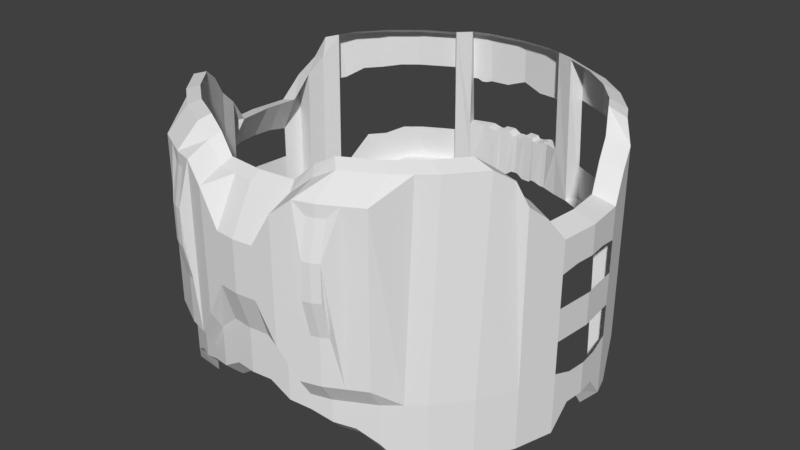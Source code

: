 # Source: chestv1.blend  (saved by Blender 2.79.0; exported with 4.5.12 LTS)
import bpy
from mathutils import Matrix  # noqa: F401  (used for matrix-valued properties, if any)

bpy.ops.wm.read_factory_settings(use_empty=True)
scene = bpy.context.scene
scene.name = 'Scene'

# ---- collections
col_collection_1 = bpy.data.collections.new('Collection 1'); scene.collection.children.link(col_collection_1)

# ---- world
world_world = bpy.data.worlds.new('World'); scene.world = world_world
world_world.color = (0.05088, 0.05088, 0.05088)
world_world.use_sun_shadow = False
world_world.sun_shadow_jitter_overblur = 0.0
world_world.cycles.sampling_method = 'MANUAL'

# ---- meshes
me_cylinder = bpy.data.meshes.new('Cylinder')
me_cylinder.from_pydata([(-0.0001415, 0.9991, -0.05218), (0.1949, 0.9208, 0.222), (0.3825, 0.8639, 0.3638), (0.5554, 0.7715, 0.3638), (0.707, 0.6471, 0.3638), (0.8313, 0.4956, 0.3638), (0.9237, 0.3227, 0.3638), (0.9806, 0.1351, 0.3638), (0.9999, -0.05998, 0.3954), (0.9806, -0.2551, 0.3638), (0.9237, -0.4427, 0.3638), (0.8313, -0.6156, 0.3638), (0.707, -0.7671, 0.1901), (0.5554, -0.8915, 0.1401), (0.3825, -0.9839, 0.1407), (-0.3828, -0.9839, 0.1407), (-0.5557, -0.8915, 0.1401), (-0.7072, -0.7671, 0.1901), (-0.8316, -0.6156, 0.3638), (-0.924, -0.4427, 0.3638), (-0.9809, -0.2551, 0.3638), (-1.0, -0.05998, 0.3954), (-0.9809, 0.1351, 0.3638), (-0.924, 0.3227, 0.3638), (-0.8316, 0.4956, 0.3638), (-0.7072, 0.6471, 0.3638), (-0.5557, 0.7715, 0.3638), (-0.3828, 0.8639, 0.3638), (-0.1952, 0.9208, 0.222), (-0.09769, 0.9895, -0.05218), (-0.3436, 0.9349, 0.2114), (-0.419, 0.9037, 0.2114), (-0.5577, 0.8289, 0.2684), (-0.7694, 0.5714, 0.3638), (-0.8778, 0.4091, 0.3638), (-0.9525, 0.2289, 0.3638), (-0.9905, 0.03756, 0.3954), (-0.9905, -0.1575, 0.3954), (-0.9525, -0.3489, 0.3638), (-0.8778, -0.5291, 0.3638), (-0.7694, -0.6913, 0.1901), (-0.6315, -0.8293, 0.1401), (-0.4693, -0.9377, 0.1401), (-0.289, -1.013, 0.1326), (0.2887, -1.013, 0.1326), (0.469, -0.9377, 0.1401), (0.6312, -0.8293, 0.1401), (0.7691, -0.6913, 0.1901), (0.8775, -0.5291, 0.3638), (0.9522, -0.3489, 0.3638), (0.9903, -0.1575, 0.3954), (0.9903, 0.03756, 0.3954), (0.9522, 0.2289, 0.3638), (0.8775, 0.4091, 0.3638), (0.7691, 0.5714, 0.3638), (0.5575, 0.8289, 0.2684), (0.4187, 0.9037, 0.2114), (0.3433, 0.9349, 0.2114), (0.0974, 0.9895, -0.05218), (0.0974, 0.9895, -0.2977), (0.1949, 0.9799, -0.4606), (0.0974, 0.9304, 0.3563), (-0.0001415, 0.94, 0.3563), (0.3433, 0.9349, -0.4838), (0.3825, 0.923, -0.5408), (0.2887, 0.8923, 0.4399), (0.1949, 0.9208, 0.419), (0.4187, 0.9037, -0.4838), (0.5554, 0.8306, -0.5408), (0.469, 0.8177, 0.4957), (0.3825, 0.8639, 0.4759), (0.5575, 0.8289, -0.5408), (0.707, 0.5889, -0.6362), (0.6312, 0.7093, 0.6686), (0.5554, 0.7715, 0.5603), (0.7691, 0.5131, -0.6362), (0.8313, 0.4373, -0.6362), (0.7691, 0.5714, 0.6686), (0.707, 0.6471, 0.6686), (0.8775, 0.3509, -0.5762), (0.9237, 0.3227, -0.4709), (0.8775, 0.4091, 0.6686), (0.8313, 0.4956, 0.6686), (0.9522, 0.2289, -0.3941), (0.9806, 0.1351, -0.2757), (0.9522, 0.2289, 0.6686), (0.9237, 0.3227, 0.6686), (0.9903, 0.03756, -0.2757), (0.9999, -0.05998, -0.2757), (0.9903, 0.03756, 0.5538), (0.9806, 0.1351, 0.6686), (0.9903, -0.1575, -0.2757), (0.9806, -0.2551, -0.2757), (0.9903, -0.1575, 0.5538), (0.9999, -0.05998, 0.5538), (0.9522, -0.3489, -0.3941), (0.9237, -0.4427, -0.4709), (0.9522, -0.3489, 0.6686), (0.9806, -0.2551, 0.6686), (0.8775, -0.4788, -0.5762), (0.8313, -0.5653, -0.5802), (0.8775, -0.5291, 0.4789), (0.9237, -0.4427, 0.4789), (0.7691, -0.641, -0.5802), (0.707, -0.7168, -0.5802), (0.6312, -0.779, -0.5802), (0.5554, -0.8412, -0.5802), (0.469, -0.8874, -0.5802), (0.3825, -0.9336, -0.5802), (0.2887, -0.962, -0.5932), (0.1949, -0.9905, -0.5932), (0.0974, -1.0, -0.5932), (-0.0001418, -1.01, -0.5932), (-0.09769, -1.0, -0.5932), (-0.1952, -0.9905, -0.5932), (-0.289, -0.962, -0.5932), (-0.3828, -0.9336, -0.5802), (-0.4693, -0.8874, -0.5802), (-0.5557, -0.8411, -0.5802), (-0.6315, -0.779, -0.5802), (-0.7072, -0.7168, -0.5802), (-0.7694, -0.641, -0.5802), (-0.8316, -0.5653, -0.5802), (-0.8778, -0.4788, -0.5762), (-0.924, -0.4427, -0.4709), (-0.8778, -0.5291, 0.4789), (-0.9525, -0.3489, -0.3941), (-0.9809, -0.2551, -0.2757), (-0.9525, -0.3489, 0.6686), (-0.924, -0.4427, 0.4789), (-0.9905, -0.1575, -0.2757), (-1.0, -0.05998, -0.2757), (-0.9905, -0.1575, 0.5538), (-0.9809, -0.2551, 0.6686), (-0.9905, 0.03756, -0.2757), (-0.9809, 0.1351, -0.2757), (-0.9905, 0.03756, 0.5538), (-1.0, -0.05998, 0.5538), (-0.9525, 0.2289, -0.3941), (-0.924, 0.3227, -0.4709), (-0.9525, 0.2289, 0.6686), (-0.9809, 0.1351, 0.6686), (-0.8778, 0.3509, -0.5762), (-0.8316, 0.4373, -0.6362), (-0.8778, 0.4091, 0.6686), (-0.924, 0.3227, 0.6686), (-0.7694, 0.5131, -0.6362), (-0.7072, 0.5889, -0.6362), (-0.7694, 0.5714, 0.6686), (-0.8316, 0.4956, 0.6686), (-0.5577, 0.8289, -0.5408), (-0.5557, 0.8306, -0.5408), (-0.6315, 0.7093, 0.6686), (-0.7072, 0.6471, 0.6686), (-0.419, 0.9037, -0.4838), (-0.3828, 0.923, -0.5408), (-0.4693, 0.8177, 0.4957), (-0.5557, 0.7715, 0.5603), (-0.3436, 0.9349, -0.4838), (-0.1952, 0.9799, -0.4606), (-0.289, 0.8923, 0.4399), (-0.3828, 0.8639, 0.4759), (-0.09769, 0.9895, -0.2977), (-0.0001415, 0.9991, -0.2977), (-0.09769, 0.9304, 0.3563), (-0.1952, 0.9208, 0.419), (0.08692, 0.8239, -0.5394), (0.174, 0.8154, -0.5394), (0.08966, 0.8518, 0.4318), (-0.0001416, 0.8606, 0.4318), (0.2577, 0.79, -0.6196), (0.3414, 0.7646, -0.6675), (0.2658, 0.8167, 0.5181), (0.1795, 0.8429, 0.4965), (0.4185, 0.7233, -0.6675), (0.4957, 0.6821, -0.6675), (0.4317, 0.748, 0.5756), (0.3522, 0.7906, 0.5552), (0.5633, 0.6266, -0.6675), (0.6309, 0.5711, -0.6675), (0.5811, 0.6482, 0.7539), (0.5113, 0.7055, 0.6423), (0.6864, 0.5035, -0.6675), (0.7419, 0.4359, -0.6675), (0.7081, 0.5212, 0.7539), (0.6508, 0.591, 0.7539), (0.7832, 0.3587, -0.6076), (0.8244, 0.2816, -0.5022), (0.8079, 0.3719, 0.7539), (0.7653, 0.4515, 0.7539), (0.8498, 0.1978, -0.4255), (0.8752, 0.1141, -0.307), (0.8766, 0.206, 0.7539), (0.8504, 0.2923, 0.7539), (0.8838, 0.02707, -0.307), (0.8923, -0.05998, -0.307), (0.9116, 0.02982, 0.6355), (0.9028, 0.1196, 0.7539), (0.8838, -0.147, -0.307), (0.8752, -0.2341, -0.307), (0.9116, -0.1498, 0.6355), (0.9205, -0.05998, 0.6355), (0.8498, -0.3178, -0.4255), (0.8244, -0.4015, -0.5022), (0.8766, -0.3259, 0.7103), (0.9028, -0.2396, 0.7539), (0.7832, -0.4787, -0.6076), (0.7419, -0.5558, -0.6115), (0.8079, -0.4919, 0.5563), (0.8504, -0.4123, 0.7103), (0.6864, -0.6234, -0.6115), (0.6309, -0.6911, -0.6115), (0.7081, -0.6412, 0.1879), (0.7653, -0.5714, 0.3617), (0.5633, -0.7466, -0.6115), (0.4957, -0.8021, -0.6115), (0.5811, -0.7682, 0.1379), (0.6508, -0.711, 0.1879), (0.4185, -0.8433, -0.6115), (0.3414, -0.8845, -0.6115), (0.4317, -0.868, 0.1379), (0.5113, -0.8254, 0.1379), (0.2577, -0.9099, -0.6246), (0.174, -0.9353, -0.6246), (0.2658, -0.9367, 0.1386), (0.3522, -0.9105, 0.1386), (0.08692, -0.9439, -0.6246), (-0.0001418, -0.9525, -0.6246), (-0.0872, -0.9439, -0.6246), (-0.1743, -0.9353, -0.6246), (-0.258, -0.9099, -0.6246), (-0.3417, -0.8845, -0.6115), (-0.2661, -0.9367, 0.1386), (-0.4188, -0.8433, -0.6115), (-0.496, -0.8021, -0.6115), (-0.432, -0.868, 0.1379), (-0.3524, -0.9105, 0.1386), (-0.5636, -0.7466, -0.6115), (-0.6312, -0.6911, -0.6115), (-0.5814, -0.7682, 0.1379), (-0.5116, -0.8254, 0.1379), (-0.6867, -0.6234, -0.6115), (-0.7422, -0.5558, -0.6115), (-0.7084, -0.6412, 0.1879), (-0.6511, -0.711, 0.1879), (-0.7835, -0.4787, -0.6076), (-0.8247, -0.4015, -0.5022), (-0.8081, -0.4919, 0.5563), (-0.7656, -0.5714, 0.3617), (-0.8501, -0.3178, -0.4255), (-0.8755, -0.2341, -0.307), (-0.8769, -0.3259, 0.7103), (-0.8507, -0.4123, 0.7103), (-0.884, -0.147, -0.307), (-0.8926, -0.05998, -0.307), (-0.9119, -0.1498, 0.6355), (-0.9031, -0.2396, 0.7539), (-0.884, 0.02708, -0.307), (-0.8755, 0.1141, -0.307), (-0.9119, 0.02982, 0.6355), (-0.9208, -0.05998, 0.6355), (-0.8501, 0.1978, -0.4255), (-0.8247, 0.2816, -0.5022), (-0.8769, 0.206, 0.7539), (-0.9031, 0.1196, 0.7539), (-0.7835, 0.3587, -0.6076), (-0.7422, 0.4359, -0.6675), (-0.8081, 0.3719, 0.7539), (-0.8507, 0.2923, 0.7539), (-0.6867, 0.5035, -0.6675), (-0.6312, 0.5711, -0.6675), (-0.7084, 0.5212, 0.7539), (-0.7656, 0.4515, 0.7539), (-0.5636, 0.6266, -0.6675), (-0.496, 0.6821, -0.6675), (-0.5814, 0.6482, 0.7539), (-0.6511, 0.591, 0.7539), (-0.4188, 0.7233, -0.6675), (-0.3417, 0.7646, -0.6675), (-0.432, 0.748, 0.5756), (-0.5116, 0.7055, 0.6423), (-0.258, 0.79, -0.6196), (-0.1743, 0.8154, -0.5394), (-0.2661, 0.8167, 0.5181), (-0.3524, 0.7906, 0.5552), (-0.0872, 0.8239, -0.5394), (-0.0001416, 0.8325, -0.5394), (-0.08994, 0.8518, 0.4318), (-0.1797, 0.8429, 0.4965), (0.0974, 0.8721, -0.5081), (0.1949, 0.8625, -0.5081), (0.2887, 0.8341, -0.5882), (0.3825, 0.8056, -0.6362), (0.469, 0.7594, -0.6362), (0.5554, 0.7132, -0.6362), (-0.6315, 0.651, -0.6362), (-0.5557, 0.7132, -0.6362), (-0.4693, 0.7594, -0.6362), (-0.3828, 0.8056, -0.6362), (-0.289, 0.8341, -0.5882), (-0.1952, 0.8625, -0.5081), (-0.09769, 0.8721, -0.5081), (-0.0001415, 0.8817, -0.5081), (0.6312, 0.651, -0.6362), (-0.09769, 0.9304, 0.1369), (-0.0001415, 0.94, 0.1369), (-0.1952, 0.9799, 0.1266), (-0.289, 0.8923, 0.3638), (-0.3828, 0.923, 0.2684), (-0.4693, 0.8177, 0.3638), (-0.5557, 0.8306, 0.2684), (-0.6315, 0.7093, 0.3638), (0.5554, 0.8306, 0.2684), (0.6312, 0.7093, 0.3638), (0.469, 0.8177, 0.3638), (0.3825, 0.923, 0.2684), (0.2887, 0.8923, 0.3638), (0.1949, 0.9799, 0.1266), (0.0974, 0.9304, 0.1369), (-0.289, 0.9514, 0.2684), (-0.289, 0.9514, -0.5408), (-0.4693, 0.8768, 0.2684), (-0.4693, 0.8768, -0.5408), (0.469, 0.8768, 0.2684), (0.469, 0.8768, -0.5408), (0.2887, 0.9514, 0.2684), (0.2887, 0.9514, -0.5408), (0.3825, 0.923, -0.4838), (-0.3828, 0.923, -0.4838), (-0.3828, 0.923, 0.2114), (0.3825, 0.923, 0.2114), (0.3825, 0.9609, -0.1362), (-0.3828, 0.9609, -0.1362), (-0.3436, 0.9728, -0.1362), (-0.419, 0.9415, -0.1362), (0.4187, 0.9415, -0.1362), (0.3433, 0.9728, -0.1362), (0.3629, 0.9289, -0.4838), (-0.4009, 0.9133, -0.4838), (0.4006, 0.9133, -0.4838), (-0.3632, 0.9289, -0.4838), (-0.3632, 0.9289, 0.2114), (-0.4009, 0.9133, 0.2114), (0.4006, 0.9133, 0.2114), (0.3629, 0.9289, 0.2114), (0.3629, 0.9668, -0.1362), (0.4006, 0.9512, -0.1362), (-0.4009, 0.9512, -0.1362), (-0.3632, 0.9668, -0.1362), (0.3825, 0.9609, -0.31), (-0.3828, 0.9609, -0.31), (-0.3436, 0.9728, -0.31), (-0.419, 0.9415, -0.31), (0.4187, 0.9415, -0.31), (0.3433, 0.9728, -0.31), (0.3727, 0.926, -0.4838), (-0.3919, 0.9182, -0.4838), (0.4097, 0.9085, -0.4838), (-0.3534, 0.9319, -0.4838), (-0.3534, 0.9319, 0.2114), (-0.3919, 0.9182, 0.2114), (0.4097, 0.9085, 0.2114), (0.3727, 0.926, 0.2114), (0.3825, 0.923, 0.03762), (-0.3828, 0.923, 0.03762), (-0.3436, 0.9349, 0.03762), (-0.419, 0.9037, 0.03762), (0.4187, 0.9037, 0.03762), (0.3433, 0.9349, 0.03762), (0.3531, 0.9319, -0.4838), (-0.41, 0.9085, -0.4838), (0.3916, 0.9182, -0.4838), (-0.373, 0.926, -0.4838), (-0.373, 0.926, 0.2114), (-0.41, 0.9085, 0.2114), (0.3916, 0.9182, 0.2114), (0.3531, 0.9319, 0.2114), (0.3727, 0.9639, -0.1362), (0.3531, 0.9698, -0.1362), (0.3629, 0.9668, -0.31), (0.3629, 0.9289, 0.03762), (0.4097, 0.9464, -0.1362), (0.3916, 0.956, -0.1362), (0.4006, 0.9512, -0.31), (0.4006, 0.9133, 0.03762), (-0.3919, 0.956, -0.1362), (-0.41, 0.9464, -0.1362), (-0.4009, 0.9512, -0.31), (-0.4009, 0.9133, 0.03762), (-0.3534, 0.9698, -0.1362), (-0.373, 0.9639, -0.1362), (-0.3632, 0.9668, -0.31), (-0.3632, 0.9289, 0.03762), (-0.373, 0.926, 0.03762), (-0.373, 0.9639, -0.31), (-0.3534, 0.9698, -0.31), (-0.41, 0.9085, 0.03762), (-0.41, 0.9464, -0.31), (-0.3919, 0.956, -0.31), (0.3916, 0.9182, 0.03762), (0.3916, 0.956, -0.31), (0.4097, 0.9464, -0.31), (0.3531, 0.9319, 0.03762), (0.3531, 0.9698, -0.31), (0.3727, 0.9639, -0.31), (0.3727, 0.926, 0.03762), (0.4097, 0.9085, 0.03762), (-0.3919, 0.9182, 0.03762), (-0.3534, 0.9319, 0.03762), (0.9806, 0.1351, 0.04405), (0.9999, -0.05998, 0.04405), (0.9806, -0.2551, 0.04405), (-0.9809, -0.2551, 0.04405), (-1.0, -0.05998, 0.04405), (-0.9809, 0.1351, 0.04405), (0.9806, 0.1351, -0.1158), (0.9999, -0.05998, -0.1321), (0.9806, -0.2551, -0.1158), (-0.9809, -0.2551, -0.1158), (-1.0, -0.05998, -0.1321), (-0.9809, 0.1351, -0.1158), (-0.9905, 0.03756, -0.1321), (-0.9905, -0.1575, -0.1321), (0.9903, -0.1575, -0.1321), (0.9903, 0.03756, -0.1321), (0.9806, 0.1351, 0.2039), (0.9999, -0.05998, 0.2039), (0.9806, -0.2551, 0.2039), (-0.9809, -0.2551, 0.2039), (-1.0, -0.05998, 0.2039), (-0.9809, 0.1351, 0.2039), (0.2418, -0.9762, -0.5932), (0.1949, -1.016, -0.1147), (-0.0001418, -1.036, -0.09261), (-0.1952, -1.016, -0.1147), (-0.2421, -0.9762, -0.5932), (-0.289, -0.9872, -0.1147), (-0.09769, -1.025, -0.1147), (0.0974, -1.025, -0.1147), (0.2887, -0.9872, -0.1147), (0.1302, -1.021, -0.1017), (0.04863, -1.03, -0.1147), (-0.04891, -1.03, -0.1147), (-0.1305, -1.021, -0.1017), (0.2184, -0.9834, -0.5932), (0.1949, -1.003, -0.3487), (-0.0001418, -1.022, -0.3835), (-0.1952, -1.003, -0.3487), (-0.2656, -0.9691, -0.5932), (-0.289, -0.9746, -0.354), (-0.09769, -1.013, -0.3487), (0.0974, -1.013, -0.3487), (0.2887, -0.9746, -0.354), (0.2653, -0.9691, -0.5932), (0.1949, -1.028, 0.1245), (-0.0001418, -1.046, 0.1025), (-0.1952, -1.028, 0.1245), (-0.2187, -0.9834, -0.5932), (-0.09769, -1.038, 0.1245), (0.0974, -1.038, 0.1245), (0.2418, -0.9888, -0.3404), (0.1085, -1.023, -0.1017), (0.1706, -1.018, -0.1147), (0.1302, -1.032, 0.1115), (0.01974, -1.034, -0.09261), (0.07302, -1.028, -0.1147), (0.04863, -1.043, 0.1245), (-0.0733, -1.028, -0.1147), (-0.02002, -1.034, -0.09261), (-0.04891, -1.043, 0.1245), (-0.1708, -1.018, -0.1147), (-0.1088, -1.023, -0.1017), (-0.1305, -1.032, 0.1115), (-0.2421, -0.9888, -0.3404), (-0.2187, -0.9959, -0.3404), (-0.2656, -0.9817, -0.354), (-0.1088, -1.035, 0.1115), (-0.02002, -1.044, 0.1025), (0.07302, -1.04, 0.1245), (0.1706, -1.031, 0.1245), (0.2653, -0.9817, -0.354), (0.2184, -0.9959, -0.3404), (0.1085, -1.035, 0.1115), (0.01974, -1.044, 0.1025), (-0.0733, -1.04, 0.1245), (-0.1708, -1.031, 0.1245), (0.8775, -0.504, -0.1062), (0.8313, -0.5778, -0.3442), (0.707, -0.7294, -0.3876), (0.5554, -0.8537, -0.4001), (0.3825, -0.9461, -0.4), (0.469, -0.8999, -0.4001), (0.6312, -0.7915, -0.4001), (0.7691, -0.6536, -0.3876), (0.8775, -0.4914, -0.3412), (0.8313, -0.603, 0.1278), (0.707, -0.7545, -0.002486), (0.5554, -0.8789, -0.04), (0.3825, -0.9713, -0.03949), (0.469, -0.9251, -0.04), (0.6312, -0.8167, -0.04), (0.7691, -0.6787, -0.002486), (0.8775, -0.5165, 0.1288), (-0.8778, -0.504, -0.1062), (-0.3828, -0.9461, -0.4), (-0.5557, -0.8537, -0.4001), (-0.7072, -0.7294, -0.3876), (-0.8316, -0.5778, -0.3442), (-0.8778, -0.4914, -0.3412), (-0.7694, -0.6536, -0.3876), (-0.6315, -0.7915, -0.4001), (-0.4693, -0.8999, -0.4001), (-0.3828, -0.9713, -0.03949), (-0.5557, -0.8789, -0.04), (-0.7072, -0.7545, -0.002486), (-0.8316, -0.603, 0.1278), (-0.8778, -0.5165, 0.1288), (-0.7694, -0.6787, -0.002486), (-0.6315, -0.8167, -0.04), (-0.4693, -0.9251, -0.04), (0.1949, -0.9469, 0.1245), (-0.0001418, -0.9646, 0.1025), (-0.1952, -0.9469, 0.1245), (-0.09769, -0.9565, 0.1245), (0.0974, -0.9565, 0.1245), (0.1302, -0.9511, 0.1115), (0.04863, -0.9613, 0.1245), (-0.04891, -0.9613, 0.1245), (-0.1305, -0.9511, 0.1115), (-0.1088, -0.9533, 0.1115), (-0.02002, -0.9627, 0.1025), (0.07302, -0.9589, 0.1245), (0.1706, -0.9493, 0.1245), (0.1085, -0.9533, 0.1115), (0.01974, -0.9627, 0.1025), (-0.0733, -0.9589, 0.1245), (-0.1708, -0.9493, 0.1245), (0.1949, -0.9532, -0.1147), (-0.0001418, -0.9733, -0.09261), (-0.1952, -0.9532, -0.1147), (-0.2661, -0.9224, -0.1166), (-0.09769, -0.9628, -0.1147), (0.0974, -0.9628, -0.1147), (0.2658, -0.9224, -0.1166), (0.1302, -0.9588, -0.1017), (0.04863, -0.9676, -0.1147), (-0.04891, -0.9676, -0.1147), (-0.1305, -0.9588, -0.1017), (0.1085, -0.9609, -0.1017), (0.1706, -0.9556, -0.1147), (0.01974, -0.9713, -0.09261), (0.07302, -0.9652, -0.1147), (-0.0733, -0.9652, -0.1147), (-0.02002, -0.9713, -0.09261), (-0.1708, -0.9556, -0.1147), (-0.1088, -0.9609, -0.1017)], [], [(318, 61, 66, 1), (316, 65, 70, 2), (314, 69, 74, 3), (313, 73, 78, 4), (54, 77, 82, 5), (53, 81, 86, 6), (52, 85, 90, 7), (51, 89, 94, 8), (50, 93, 98, 9), (49, 97, 102, 10), (39, 125, 129, 19), (38, 128, 133, 20), (37, 132, 137, 21), (36, 136, 141, 22), (35, 140, 145, 23), (34, 144, 149, 24), (33, 148, 153, 25), (311, 152, 157, 26), (309, 156, 161, 27), (307, 160, 165, 28), (304, 164, 62, 305), (162, 29, 0, 163), (159, 306, 29, 162), (28, 165, 164, 304), (320, 319, 306, 159), (408, 359, 30, 365), (27, 161, 160, 307), (407, 360, 329, 364), (151, 310, 321, 322), (26, 157, 156, 309), (150, 32, 310, 151), (147, 25, 311, 295), (25, 153, 152, 311), (146, 33, 25, 147), (143, 24, 33, 146), (24, 149, 148, 33), (142, 34, 24, 143), (139, 23, 34, 142), (23, 145, 144, 34), (138, 35, 23, 139), (135, 420, 414, 430, 22, 35, 138), (22, 141, 140, 35), (21, 137, 136, 36), (20, 133, 132, 37), (126, 38, 20, 428, 412, 418, 127), (124, 19, 38, 126), (19, 129, 128, 38), (123, 508, 503, 516, 39, 19, 124), (18, 39, 516, 515), (40, 18, 515, 517), (17, 40, 517, 514), (41, 17, 514, 518), (16, 41, 518, 513), (13, 45, 499, 497), (46, 13, 497, 500), (12, 46, 500, 496), (47, 12, 496, 501), (11, 47, 501, 495), (96, 10, 48, 502, 486, 494, 99), (10, 102, 101, 48), (95, 49, 10, 96), (92, 417, 411, 427, 9, 49, 95), (9, 98, 97, 49), (8, 94, 93, 50), (7, 90, 89, 51), (83, 52, 7, 425, 409, 415, 84), (80, 6, 52, 83), (6, 86, 85, 52), (79, 53, 6, 80), (76, 5, 53, 79), (5, 82, 81, 53), (75, 54, 5, 76), (72, 4, 54, 75), (4, 78, 77, 54), (303, 313, 4, 72), (68, 312, 55, 71), (3, 74, 73, 313), (324, 323, 312, 68), (406, 361, 56, 367), (2, 70, 69, 314), (405, 362, 330, 363), (60, 317, 325, 326), (1, 66, 65, 316), (59, 58, 317, 60), (163, 0, 58, 59), (305, 62, 61, 318), (167, 166, 289, 290), (169, 168, 61, 62), (171, 170, 291, 292), (173, 172, 65, 66), (175, 174, 293, 294), (177, 176, 69, 70), (179, 178, 303, 72), (181, 180, 73, 74), (183, 182, 75, 76), (185, 184, 77, 78), (187, 186, 79, 80), (189, 188, 81, 82), (191, 190, 83, 84), (193, 192, 85, 86), (195, 194, 87, 88), (197, 196, 89, 90), (199, 198, 91, 92), (201, 200, 93, 94), (203, 202, 95, 96), (205, 204, 97, 98), (207, 206, 99, 100), (209, 208, 101, 102), (211, 210, 103, 104), (215, 214, 105, 106), (219, 218, 107, 108), (223, 222, 109, 453, 431, 444, 110), (227, 226, 111, 112), (229, 228, 113, 114), (231, 230, 115, 116), (234, 233, 117, 118), (238, 237, 119, 120), (242, 241, 121, 122), (246, 245, 123, 124), (250, 249, 126, 127), (252, 251, 128, 129), (254, 253, 130, 131), (256, 255, 132, 133), (258, 257, 134, 135), (260, 259, 136, 137), (262, 261, 138, 139), (264, 263, 140, 141), (266, 265, 142, 143), (268, 267, 144, 145), (270, 269, 146, 147), (272, 271, 148, 149), (274, 273, 295, 296), (276, 275, 152, 153), (278, 277, 297, 298), (280, 279, 156, 157), (282, 281, 299, 300), (284, 283, 160, 161), (286, 285, 301, 302), (288, 287, 164, 165), (166, 286, 302, 289), (168, 173, 66, 61), (170, 167, 290, 291), (172, 177, 70, 65), (174, 171, 292, 293), (176, 181, 74, 69), (178, 175, 294, 303), (180, 185, 78, 73), (182, 179, 72, 75), (184, 189, 82, 77), (186, 183, 76, 79), (188, 193, 86, 81), (190, 187, 80, 83), (192, 197, 90, 85), (194, 191, 84, 87), (196, 201, 94, 89), (198, 195, 88, 91), (200, 205, 98, 93), (202, 199, 92, 95), (204, 209, 102, 97), (206, 203, 96, 99), (210, 207, 100, 103), (214, 211, 104, 105), (218, 215, 106, 107), (222, 219, 108, 109), (226, 223, 110, 111), (48, 101, 208, 213, 11), (228, 227, 112, 113), (11, 213, 212, 47), (230, 229, 114, 457, 435, 448, 115), (47, 212, 217, 12), (233, 231, 116, 117), (12, 217, 216, 46), (237, 234, 118, 119), (221, 13, 46, 216), (241, 238, 120, 121), (221, 220, 45, 13), (245, 242, 122, 123), (247, 252, 129, 125), (249, 246, 124, 126), (251, 256, 133, 128), (253, 250, 127, 130), (255, 260, 137, 132), (257, 254, 131, 134), (259, 264, 141, 136), (261, 258, 135, 138), (263, 268, 145, 140), (265, 262, 139, 142), (267, 272, 149, 144), (269, 266, 143, 146), (271, 276, 153, 148), (273, 270, 147, 295), (275, 280, 157, 152), (277, 274, 296, 297), (279, 284, 161, 156), (281, 278, 298, 299), (283, 288, 165, 160), (285, 282, 300, 301), (287, 169, 62, 164), (59, 60, 290, 289), (326, 64, 292, 291), (324, 68, 294, 293), (150, 151, 296, 295), (322, 155, 298, 297), (320, 159, 300, 299), (162, 163, 302, 301), (163, 59, 289, 302), (60, 326, 291, 290), (64, 324, 293, 292), (68, 71, 303, 294), (151, 322, 297, 296), (155, 320, 299, 298), (159, 162, 301, 300), (0, 29, 304, 305), (29, 306, 28, 304), (306, 319, 307, 28), (319, 308, 27, 307), (308, 321, 309, 27), (321, 310, 26, 309), (310, 32, 311, 26), (32, 150, 295, 311), (55, 312, 3, 313), (71, 55, 313, 303), (312, 323, 314, 3), (323, 315, 2, 314), (315, 325, 316, 2), (325, 317, 1, 316), (317, 58, 318, 1), (58, 0, 305, 318), (158, 351, 333, 365, 30, 319, 320), (31, 366, 334, 352, 154, 322, 321), (67, 353, 335, 367, 56, 323, 324), (57, 368, 336, 354, 63, 326, 325), (63, 369, 337, 355, 327, 64, 326), (154, 370, 338, 356, 328, 155, 322), (327, 371, 339, 357, 67, 324, 64), (328, 372, 340, 358, 158, 320, 155), (30, 359, 341, 373, 329, 308, 319), (329, 360, 342, 374, 31, 321, 308), (56, 361, 343, 375, 330, 315, 323), (330, 362, 344, 376, 57, 325, 315), (404, 377, 331, 349), (403, 378, 345, 379), (402, 376, 344, 380), (401, 381, 335, 353), (400, 382, 346, 383), (399, 375, 343, 384), (398, 385, 332, 350), (397, 386, 347, 387), (396, 374, 342, 388), (395, 389, 333, 351), (394, 390, 348, 391), (393, 373, 341, 392), (390, 393, 392, 348), (332, 364, 393, 390), (364, 329, 373, 393), (372, 394, 391, 340), (328, 350, 394, 372), (350, 332, 390, 394), (358, 395, 351, 158), (340, 391, 395, 358), (391, 348, 389, 395), (386, 396, 388, 347), (334, 366, 396, 386), (366, 31, 374, 396), (370, 397, 387, 338), (154, 352, 397, 370), (352, 334, 386, 397), (356, 398, 350, 328), (338, 387, 398, 356), (387, 347, 385, 398), (382, 399, 384, 346), (331, 363, 399, 382), (363, 330, 375, 399), (371, 400, 383, 339), (327, 349, 400, 371), (349, 331, 382, 400), (357, 401, 353, 67), (339, 383, 401, 357), (383, 346, 381, 401), (378, 402, 380, 345), (336, 368, 402, 378), (368, 57, 376, 402), (369, 403, 379, 337), (63, 354, 403, 369), (354, 336, 378, 403), (355, 404, 349, 327), (337, 379, 404, 355), (379, 345, 377, 404), (377, 405, 363, 331), (345, 380, 405, 377), (380, 344, 362, 405), (381, 406, 367, 335), (346, 384, 406, 381), (384, 343, 361, 406), (385, 407, 364, 332), (347, 388, 407, 385), (388, 342, 360, 407), (389, 408, 365, 333), (348, 392, 408, 389), (392, 341, 359, 408), (421, 420, 135, 134), (419, 421, 134, 131), (428, 429, 413, 412), (422, 419, 131, 130), (418, 422, 130, 127), (426, 427, 411, 410), (423, 417, 92, 91), (201, 196, 51, 8), (253, 422, 418, 250), (416, 423, 91, 88), (257, 421, 419, 254), (425, 426, 410, 409), (258, 420, 421, 257), (424, 416, 88, 87), (254, 419, 422, 253), (415, 424, 87, 84), (429, 430, 414, 413), (245, 246, 252, 247), (251, 252, 246, 249), (261, 262, 268, 263), (267, 268, 262, 265), (265, 266, 272, 267), (271, 272, 266, 269), (269, 270, 276, 271), (275, 276, 270, 273), (273, 274, 280, 275), (279, 280, 274, 277), (277, 278, 284, 279), (283, 284, 278, 281), (281, 282, 288, 283), (287, 288, 282, 285), (285, 286, 169, 287), (168, 169, 286, 166), (166, 167, 173, 168), (172, 173, 167, 170), (170, 171, 177, 172), (176, 177, 171, 174), (174, 175, 181, 176), (180, 181, 175, 178), (178, 179, 185, 180), (184, 185, 179, 182), (182, 183, 189, 184), (188, 189, 183, 186), (186, 187, 193, 188), (192, 193, 187, 190), (202, 203, 209, 204), (208, 209, 203, 206), (200, 201, 8, 50), (205, 200, 50, 9), (196, 197, 7, 51), (264, 259, 36, 22), (259, 260, 21, 36), (260, 255, 37, 21), (255, 256, 20, 37), (49, 97, 204, 202, 95), (52, 85, 192, 190, 83), (135, 420, 258), (418, 127, 250), (35, 140, 263, 261, 138), (38, 128, 251, 249, 126), (194, 424, 415, 191), (195, 416, 424, 194), (198, 423, 416, 195), (199, 417, 423, 198), (92, 417, 199), (415, 84, 191), (457, 474, 473, 435), (114, 447, 474, 457), (448, 475, 449, 115), (435, 473, 475, 448), (471, 476, 472, 443), (437, 458, 476, 471), (450, 447, 114, 113), (468, 477, 469, 442), (433, 455, 477, 468), (446, 450, 113, 112), (465, 478, 466, 441), (438, 459, 478, 465), (451, 446, 112, 111), (462, 479, 463, 440), (432, 454, 479, 462), (445, 451, 111, 110), (44, 454, 432, 439), (453, 480, 460, 431), (109, 452, 480, 453), (444, 481, 445, 110), (431, 460, 481, 444), (456, 43, 436, 434), (461, 482, 459, 438), (440, 463, 482, 461), (464, 483, 455, 433), (441, 466, 483, 464), (467, 484, 458, 437), (442, 469, 484, 467), (470, 485, 456, 434), (443, 472, 485, 470), (220, 225, 14, 45), (14, 225, 224, 44), (43, 232, 236, 15), (15, 236, 235, 42), (42, 235, 240, 16), (16, 240, 239, 41), (41, 239, 244, 17), (17, 244, 243, 40), (40, 243, 248, 18), (39, 18, 248, 247, 125), (45, 14, 498, 499), (491, 490, 108, 107), (489, 491, 107, 106), (492, 489, 106, 105), (488, 492, 105, 104), (493, 488, 104, 103), (487, 493, 103, 100), (48, 11, 495, 502), (494, 487, 100, 99), (507, 508, 123, 122), (509, 507, 122, 121), (506, 509, 121, 120), (510, 506, 120, 119), (505, 510, 119, 118), (42, 16, 513, 519), (511, 505, 118, 117), (15, 42, 519, 512), (504, 511, 117, 116), (116, 115, 449, 504), (15, 512, 436, 43), (504, 449, 436, 512), (108, 490, 452, 109), (490, 498, 439, 452), (14, 44, 439, 498), (485, 472, 528, 536), (455, 483, 534, 521), (469, 477, 530, 527), (463, 479, 532, 525), (483, 466, 526, 534), (477, 455, 521, 530), (479, 454, 520, 532), (454, 44, 224, 520), (458, 484, 535, 523), (472, 476, 529, 528), (484, 469, 527, 535), (466, 478, 531, 526), (459, 482, 533, 524), (476, 458, 523, 529), (43, 456, 522, 232), (478, 459, 524, 531), (482, 463, 525, 533), (456, 485, 536, 522), (438, 465, 551, 542), (468, 442, 546, 553), (461, 438, 542, 548), (442, 467, 552, 546), (462, 440, 544, 549), (433, 468, 553, 538), (470, 434, 539, 554), (443, 470, 554, 547), (471, 443, 547, 555), (439, 432, 537, 543), (464, 433, 538, 550), (437, 471, 555, 541), (440, 461, 548, 544), (465, 441, 545, 551), (434, 436, 540, 539), (432, 462, 549, 537), (441, 464, 550, 545), (467, 437, 541, 552), (224, 225, 219, 222, 543), (230, 231, 236, 232, 540), (520, 224, 543, 537), (532, 520, 537, 549), (525, 532, 549, 544), (533, 525, 544, 548), (524, 533, 548, 542), (531, 524, 542, 551), (526, 531, 551, 545), (534, 526, 545, 550), (521, 534, 550, 538), (530, 521, 538, 553), (527, 530, 553, 546), (535, 527, 546, 552), (523, 535, 552, 541), (529, 523, 541, 555), (528, 529, 555, 547), (536, 528, 547, 554), (522, 536, 554, 539), (232, 522, 539, 540), (436, 449, 115, 230, 540), (452, 439, 543, 222, 109), (498, 490, 108, 219, 225, 14), (504, 512, 15, 236, 231, 116), (508, 503, 516, 39, 125, 247, 245, 123), (486, 494, 99, 206, 208, 101, 48, 502)])
me_cylinder.use_remesh_preserve_volume = False
me_cylinder.use_remesh_preserve_attributes = False
me_cylinder.use_mirror_vertex_groups = False
me_cylinder.update()

# ---- objects
ob_cylinder = bpy.data.objects.new('Cylinder', me_cylinder)

# ---- transforms, parenting, visibility, modifiers, constraints
ob_cylinder.location = (0.0, 0.0, 0.0)
ob_cylinder.rotation_euler = (3.142, -0.0, 0.0)
ob_cylinder.lineart.crease_threshold = 0.0

# ---- collection membership
col_collection_1.objects.link(ob_cylinder)

# ---- scene / render settings (as saved in the file)
scene.frame_start = 1; scene.frame_end = 250; scene.frame_set(1)
scene.render.engine = 'BLENDER_EEVEE_NEXT'
scene.render.resolution_percentage = 50
scene.render.dither_intensity = 0.0
scene.cycles.use_denoising = False
scene.cycles.samples = 128
scene.cycles.sampling_pattern = 'TABULATED_SOBOL'
scene.cycles.use_adaptive_sampling = False
scene.cycles.use_light_tree = False
scene.cycles.blur_glossy = 0.0
scene.cycles.sample_clamp_indirect = 0.0
scene.view_settings.view_transform = 'Standard'
bpy.context.view_layer.update()

# ---- added for rendering (the .blend has no active camera and no usable light): camera, sun
cam_auto = bpy.data.cameras.new('AutoCamera')
cam_auto.lens = 50.0
cam_auto.sensor_width = 36.0
cam_auto.clip_end = 1000.0
ob_auto_camera = bpy.data.objects.new('AutoCamera', cam_auto)
scene.collection.objects.link(ob_auto_camera)
ob_auto_camera.location = (2.9552, -3.52299, 2.32106)
ob_auto_camera.rotation_euler = (1.09748, -7.21219e-08, 0.694738)
scene.camera = ob_auto_camera
light_auto_sun = bpy.data.lights.new('AutoSun', 'SUN')
light_auto_sun.energy = 3.0
light_auto_sun.angle = 0.0523599
ob_auto_sun = bpy.data.objects.new('AutoSun', light_auto_sun)
scene.collection.objects.link(ob_auto_sun)
ob_auto_sun.rotation_euler = (0.872665, 0.174533, 0.523599)
bpy.context.view_layer.update()

